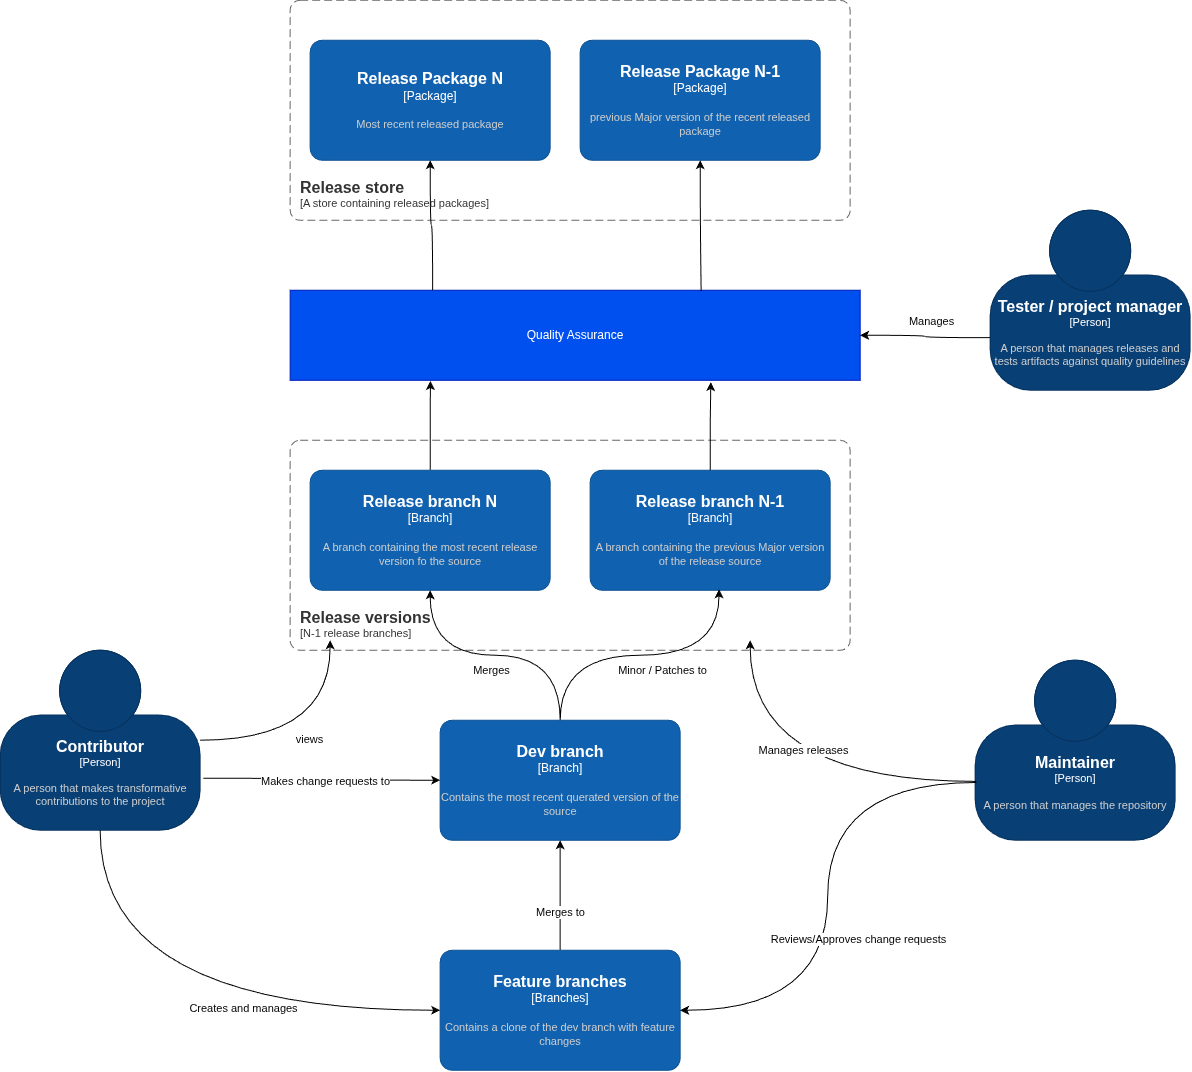

The diagram above was exported from draw.io. Its source (the exported page's mxGraphModel, read from the mxfile embedded in the PNG):
<mxGraphModel dx="1451" dy="2179" grid="1" gridSize="10" guides="1" tooltips="1" connect="1" arrows="1" fold="1" page="1" pageScale="1" pageWidth="850" pageHeight="1100" math="0" shadow="0">
  <root>
    <mxCell id="0" />
    <mxCell id="1" parent="0" />
    <mxCell id="g59425LK9_5HxF36lGBj-14" edge="1" parent="1" source="g59425LK9_5HxF36lGBj-5" style="edgeStyle=orthogonalEdgeStyle;rounded=0;orthogonalLoop=1;jettySize=auto;html=1;curved=1;exitX=1.016;exitY=0.711;exitDx=0;exitDy=0;exitPerimeter=0;" target="g59425LK9_5HxF36lGBj-12">
      <mxGeometry relative="1" as="geometry" />
    </mxCell>
    <mxCell id="g59425LK9_5HxF36lGBj-15" connectable="0" parent="g59425LK9_5HxF36lGBj-14" style="edgeLabel;html=1;align=center;verticalAlign=middle;resizable=0;points=[];" value="Makes change requests to" vertex="1">
      <mxGeometry relative="1" x="0.0361" y="-1" as="geometry">
        <mxPoint as="offset" />
      </mxGeometry>
    </mxCell>
    <object placeholders="1" c4Name="Contributor" c4Type="Person" c4Description="A person that makes transformative contributions to the project" label="&lt;font style=&quot;font-size: 16px&quot;&gt;&lt;b&gt;%c4Name%&lt;/b&gt;&lt;/font&gt;&lt;div&gt;[%c4Type%]&lt;/div&gt;&lt;br&gt;&lt;div&gt;&lt;font style=&quot;font-size: 11px&quot;&gt;&lt;font color=&quot;#cccccc&quot;&gt;%c4Description%&lt;/font&gt;&lt;/div&gt;" id="g59425LK9_5HxF36lGBj-5">
      <mxCell parent="1" style="html=1;fontSize=11;dashed=0;whiteSpace=wrap;fillColor=#083F75;strokeColor=#06315C;fontColor=#ffffff;shape=mxgraph.c4.person2;align=center;metaEdit=1;points=[[0.5,0,0],[1,0.5,0],[1,0.75,0],[0.75,1,0],[0.5,1,0],[0.25,1,0],[0,0.75,0],[0,0.5,0]];resizable=0;" vertex="1">
        <mxGeometry height="180" width="200" x="100" y="290" as="geometry" />
      </mxCell>
    </object>
    <mxCell id="g59425LK9_5HxF36lGBj-40" edge="1" parent="1" source="g59425LK9_5HxF36lGBj-7" style="edgeStyle=orthogonalEdgeStyle;rounded=0;orthogonalLoop=1;jettySize=auto;html=1;entryX=0.246;entryY=1.008;entryDx=0;entryDy=0;entryPerimeter=0;" target="g59425LK9_5HxF36lGBj-39">
      <mxGeometry relative="1" as="geometry" />
    </mxCell>
    <object placeholders="1" c4Name="Release branch N" c4Type="Branch" c4Description="A branch containing the most recent release version fo the source" label="&lt;font style=&quot;font-size: 16px&quot;&gt;&lt;b&gt;%c4Name%&lt;/b&gt;&lt;/font&gt;&lt;div&gt;[%c4Type%]&lt;/div&gt;&lt;br&gt;&lt;div&gt;&lt;font style=&quot;font-size: 11px&quot;&gt;&lt;font color=&quot;#cccccc&quot;&gt;%c4Description%&lt;/font&gt;&lt;/div&gt;" id="g59425LK9_5HxF36lGBj-7">
      <mxCell parent="1" style="rounded=1;whiteSpace=wrap;html=1;labelBackgroundColor=none;fillColor=#1061B0;fontColor=#ffffff;align=center;arcSize=10;strokeColor=#0D5091;metaEdit=1;resizable=0;points=[[0.25,0,0],[0.5,0,0],[0.75,0,0],[1,0.25,0],[1,0.5,0],[1,0.75,0],[0.75,1,0],[0.5,1,0],[0.25,1,0],[0,0.75,0],[0,0.5,0],[0,0.25,0]];" vertex="1">
        <mxGeometry height="120" width="240" x="410" y="110" as="geometry" />
      </mxCell>
    </object>
    <object placeholders="1" c4Name="Dev branch" c4Type="Branch" c4Description="Contains the most recent querated version of the source " label="&lt;font style=&quot;font-size: 16px&quot;&gt;&lt;b&gt;%c4Name%&lt;/b&gt;&lt;/font&gt;&lt;div&gt;[%c4Type%]&lt;/div&gt;&lt;br&gt;&lt;div&gt;&lt;font style=&quot;font-size: 11px&quot;&gt;&lt;font color=&quot;#cccccc&quot;&gt;%c4Description%&lt;/font&gt;&lt;/div&gt;" id="g59425LK9_5HxF36lGBj-12">
      <mxCell parent="1" style="rounded=1;whiteSpace=wrap;html=1;labelBackgroundColor=none;fillColor=#1061B0;fontColor=#ffffff;align=center;arcSize=10;strokeColor=#0D5091;metaEdit=1;resizable=0;points=[[0.25,0,0],[0.5,0,0],[0.75,0,0],[1,0.25,0],[1,0.5,0],[1,0.75,0],[0.75,1,0],[0.5,1,0],[0.25,1,0],[0,0.75,0],[0,0.5,0],[0,0.25,0]];" vertex="1">
        <mxGeometry height="120" width="240" x="540" y="360" as="geometry" />
      </mxCell>
    </object>
    <mxCell id="g59425LK9_5HxF36lGBj-33" edge="1" parent="1" source="g59425LK9_5HxF36lGBj-13" style="edgeStyle=orthogonalEdgeStyle;rounded=0;orthogonalLoop=1;jettySize=auto;html=1;" target="g59425LK9_5HxF36lGBj-12">
      <mxGeometry relative="1" as="geometry" />
    </mxCell>
    <mxCell id="g59425LK9_5HxF36lGBj-34" connectable="0" parent="g59425LK9_5HxF36lGBj-33" style="edgeLabel;html=1;align=center;verticalAlign=middle;resizable=0;points=[];" value="Merges to" vertex="1">
      <mxGeometry relative="1" x="-0.3042" as="geometry">
        <mxPoint as="offset" />
      </mxGeometry>
    </mxCell>
    <object placeholders="1" c4Name="Feature branches" c4Type="Branches" c4Description="Contains a clone of the dev branch with feature changes" label="&lt;font style=&quot;font-size: 16px&quot;&gt;&lt;b&gt;%c4Name%&lt;/b&gt;&lt;/font&gt;&lt;div&gt;[%c4Type%]&lt;/div&gt;&lt;br&gt;&lt;div&gt;&lt;font style=&quot;font-size: 11px&quot;&gt;&lt;font color=&quot;#cccccc&quot;&gt;%c4Description%&lt;/font&gt;&lt;/div&gt;" id="g59425LK9_5HxF36lGBj-13">
      <mxCell parent="1" style="rounded=1;whiteSpace=wrap;html=1;labelBackgroundColor=none;fillColor=#1061B0;fontColor=#ffffff;align=center;arcSize=10;strokeColor=#0D5091;metaEdit=1;resizable=0;points=[[0.25,0,0],[0.5,0,0],[0.75,0,0],[1,0.25,0],[1,0.5,0],[1,0.75,0],[0.75,1,0],[0.5,1,0],[0.25,1,0],[0,0.75,0],[0,0.5,0],[0,0.25,0]];" vertex="1">
        <mxGeometry height="120" width="240" x="540" y="590" as="geometry" />
      </mxCell>
    </object>
    <mxCell id="g59425LK9_5HxF36lGBj-16" edge="1" parent="1" source="g59425LK9_5HxF36lGBj-5" style="edgeStyle=orthogonalEdgeStyle;rounded=0;orthogonalLoop=1;jettySize=auto;html=1;entryX=0;entryY=0.5;entryDx=0;entryDy=0;entryPerimeter=0;exitX=0.5;exitY=1;exitDx=0;exitDy=0;exitPerimeter=0;curved=1;" target="g59425LK9_5HxF36lGBj-13">
      <mxGeometry relative="1" as="geometry" />
    </mxCell>
    <mxCell id="g59425LK9_5HxF36lGBj-17" connectable="0" parent="g59425LK9_5HxF36lGBj-16" style="edgeLabel;html=1;align=center;verticalAlign=middle;resizable=0;points=[];" value="Creates and manages" vertex="1">
      <mxGeometry relative="1" x="0.2426" y="2" as="geometry">
        <mxPoint as="offset" />
      </mxGeometry>
    </mxCell>
    <mxCell id="g59425LK9_5HxF36lGBj-18" edge="1" parent="1" source="g59425LK9_5HxF36lGBj-5" style="edgeStyle=orthogonalEdgeStyle;rounded=0;orthogonalLoop=1;jettySize=auto;html=1;curved=1;">
      <mxGeometry relative="1" as="geometry">
        <mxPoint x="430" y="280" as="targetPoint" />
      </mxGeometry>
    </mxCell>
    <mxCell id="g59425LK9_5HxF36lGBj-19" connectable="0" parent="g59425LK9_5HxF36lGBj-18" style="edgeLabel;html=1;align=center;verticalAlign=middle;resizable=0;points=[];" value="views" vertex="1">
      <mxGeometry relative="1" x="-0.0531" y="1" as="geometry">
        <mxPoint as="offset" />
      </mxGeometry>
    </mxCell>
    <object placeholders="1" c4Name="Maintainer" c4Type="Person" c4Description="A person that manages the repository" label="&lt;font style=&quot;font-size: 16px&quot;&gt;&lt;b&gt;%c4Name%&lt;/b&gt;&lt;/font&gt;&lt;div&gt;[%c4Type%]&lt;/div&gt;&lt;br&gt;&lt;div&gt;&lt;font style=&quot;font-size: 11px&quot;&gt;&lt;font color=&quot;#cccccc&quot;&gt;%c4Description%&lt;/font&gt;&lt;/div&gt;" id="g59425LK9_5HxF36lGBj-20">
      <mxCell parent="1" style="html=1;fontSize=11;dashed=0;whiteSpace=wrap;fillColor=#083F75;strokeColor=#06315C;fontColor=#ffffff;shape=mxgraph.c4.person2;align=center;metaEdit=1;points=[[0.5,0,0],[1,0.5,0],[1,0.75,0],[0.75,1,0],[0.5,1,0],[0.25,1,0],[0,0.75,0],[0,0.5,0]];resizable=0;" vertex="1">
        <mxGeometry height="180" width="200" x="1075" y="300" as="geometry" />
      </mxCell>
    </object>
    <mxCell id="g59425LK9_5HxF36lGBj-21" edge="1" parent="1" source="g59425LK9_5HxF36lGBj-20" style="edgeStyle=orthogonalEdgeStyle;rounded=0;orthogonalLoop=1;jettySize=auto;html=1;entryX=1;entryY=0.5;entryDx=0;entryDy=0;entryPerimeter=0;exitX=0.007;exitY=0.679;exitDx=0;exitDy=0;exitPerimeter=0;curved=1;" target="g59425LK9_5HxF36lGBj-13">
      <mxGeometry relative="1" as="geometry" />
    </mxCell>
    <mxCell id="g59425LK9_5HxF36lGBj-22" connectable="0" parent="g59425LK9_5HxF36lGBj-21" style="edgeLabel;html=1;align=center;verticalAlign=middle;resizable=0;points=[];" value="Reviews/Approves change requests" vertex="1">
      <mxGeometry relative="1" x="0.2284" y="-3" as="geometry">
        <mxPoint x="33" y="-17" as="offset" />
      </mxGeometry>
    </mxCell>
    <object placeholders="1" c4Name="Release branch N-1" c4Type="Branch" c4Description="A branch containing the previous Major version of the release source" label="&lt;font style=&quot;font-size: 16px&quot;&gt;&lt;b&gt;%c4Name%&lt;/b&gt;&lt;/font&gt;&lt;div&gt;[%c4Type%]&lt;/div&gt;&lt;br&gt;&lt;div&gt;&lt;font style=&quot;font-size: 11px&quot;&gt;&lt;font color=&quot;#cccccc&quot;&gt;%c4Description%&lt;/font&gt;&lt;/div&gt;" id="g59425LK9_5HxF36lGBj-25">
      <mxCell parent="1" style="rounded=1;whiteSpace=wrap;html=1;labelBackgroundColor=none;fillColor=#1061B0;fontColor=#ffffff;align=center;arcSize=10;strokeColor=#0D5091;metaEdit=1;resizable=0;points=[[0.25,0,0],[0.5,0,0],[0.75,0,0],[1,0.25,0],[1,0.5,0],[1,0.75,0],[0.75,1,0],[0.5,1,0],[0.25,1,0],[0,0.75,0],[0,0.5,0],[0,0.25,0]];" vertex="1">
        <mxGeometry height="120" width="240" x="690" y="110" as="geometry" />
      </mxCell>
    </object>
    <mxCell id="g59425LK9_5HxF36lGBj-28" edge="1" parent="1" source="g59425LK9_5HxF36lGBj-12" style="edgeStyle=orthogonalEdgeStyle;rounded=0;orthogonalLoop=1;jettySize=auto;html=1;entryX=0.5;entryY=1;entryDx=0;entryDy=0;entryPerimeter=0;curved=1;" target="g59425LK9_5HxF36lGBj-7">
      <mxGeometry relative="1" as="geometry" />
    </mxCell>
    <mxCell id="g59425LK9_5HxF36lGBj-29" connectable="0" parent="g59425LK9_5HxF36lGBj-28" style="edgeLabel;html=1;align=center;verticalAlign=middle;resizable=0;points=[];" value="Merges" vertex="1">
      <mxGeometry relative="1" x="-0.2851" y="-1" as="geometry">
        <mxPoint x="-42" y="16" as="offset" />
      </mxGeometry>
    </mxCell>
    <mxCell id="g59425LK9_5HxF36lGBj-31" edge="1" parent="1" source="g59425LK9_5HxF36lGBj-12" style="edgeStyle=orthogonalEdgeStyle;rounded=0;orthogonalLoop=1;jettySize=auto;html=1;entryX=0.537;entryY=0.992;entryDx=0;entryDy=0;entryPerimeter=0;curved=1;" target="g59425LK9_5HxF36lGBj-25">
      <mxGeometry relative="1" as="geometry" />
    </mxCell>
    <mxCell id="g59425LK9_5HxF36lGBj-32" connectable="0" parent="g59425LK9_5HxF36lGBj-31" style="edgeLabel;html=1;align=center;verticalAlign=middle;resizable=0;points=[];" value="Minor / Patches to" vertex="1">
      <mxGeometry relative="1" x="0.1459" y="-2" as="geometry">
        <mxPoint y="13" as="offset" />
      </mxGeometry>
    </mxCell>
    <mxCell id="g59425LK9_5HxF36lGBj-35" edge="1" parent="1" source="g59425LK9_5HxF36lGBj-20" style="edgeStyle=orthogonalEdgeStyle;rounded=0;orthogonalLoop=1;jettySize=auto;html=1;curved=1;exitX=0.005;exitY=0.673;exitDx=0;exitDy=0;exitPerimeter=0;">
      <mxGeometry relative="1" as="geometry">
        <mxPoint x="850" y="280" as="targetPoint" />
      </mxGeometry>
    </mxCell>
    <mxCell id="g59425LK9_5HxF36lGBj-36" connectable="0" parent="g59425LK9_5HxF36lGBj-35" style="edgeLabel;html=1;align=center;verticalAlign=middle;resizable=0;points=[];" value="Manages releases" vertex="1">
      <mxGeometry relative="1" x="0.2884" as="geometry">
        <mxPoint x="53" y="-20" as="offset" />
      </mxGeometry>
    </mxCell>
    <object placeholders="1" c4Name="Release versions" c4Type="SystemScopeBoundary" c4Application="N-1 release branches" label="&lt;font style=&quot;font-size: 16px&quot;&gt;&lt;b&gt;&lt;div style=&quot;text-align: left&quot;&gt;%c4Name%&lt;/div&gt;&lt;/b&gt;&lt;/font&gt;&lt;div style=&quot;text-align: left&quot;&gt;[%c4Application%]&lt;/div&gt;" id="g59425LK9_5HxF36lGBj-37">
      <mxCell parent="1" style="rounded=1;fontSize=11;whiteSpace=wrap;html=1;dashed=1;arcSize=20;fillColor=none;strokeColor=#666666;fontColor=#333333;labelBackgroundColor=none;align=left;verticalAlign=bottom;labelBorderColor=none;spacingTop=0;spacing=10;dashPattern=8 4;metaEdit=1;rotatable=0;perimeter=rectanglePerimeter;noLabel=0;labelPadding=0;allowArrows=0;connectable=0;expand=0;recursiveResize=0;editable=1;pointerEvents=0;absoluteArcSize=1;points=[[0.25,0,0],[0.5,0,0],[0.75,0,0],[1,0.25,0],[1,0.5,0],[1,0.75,0],[0.75,1,0],[0.5,1,0],[0.25,1,0],[0,0.75,0],[0,0.5,0],[0,0.25,0]];" vertex="1">
        <mxGeometry height="210" width="560" x="390" y="80" as="geometry" />
      </mxCell>
    </object>
    <object placeholders="1" c4Name="Release store" c4Type="ContainerScopeBoundary" c4Application="A store containing released packages" label="&lt;font style=&quot;font-size: 16px&quot;&gt;&lt;b&gt;&lt;div style=&quot;text-align: left&quot;&gt;%c4Name%&lt;/div&gt;&lt;/b&gt;&lt;/font&gt;&lt;div style=&quot;text-align: left&quot;&gt;[%c4Application%]&lt;/div&gt;" id="g59425LK9_5HxF36lGBj-38">
      <mxCell parent="1" style="rounded=1;fontSize=11;whiteSpace=wrap;html=1;dashed=1;arcSize=20;fillColor=none;strokeColor=#666666;fontColor=#333333;labelBackgroundColor=none;align=left;verticalAlign=bottom;labelBorderColor=none;spacingTop=0;spacing=10;dashPattern=8 4;metaEdit=1;rotatable=0;perimeter=rectanglePerimeter;noLabel=0;labelPadding=0;allowArrows=0;connectable=0;expand=0;recursiveResize=0;editable=1;pointerEvents=0;absoluteArcSize=1;points=[[0.25,0,0],[0.5,0,0],[0.75,0,0],[1,0.25,0],[1,0.5,0],[1,0.75,0],[0.75,1,0],[0.5,1,0],[0.25,1,0],[0,0.75,0],[0,0.5,0],[0,0.25,0]];" vertex="1">
        <mxGeometry height="220" width="560" x="390" y="-360" as="geometry" />
      </mxCell>
    </object>
    <mxCell id="g59425LK9_5HxF36lGBj-39" parent="1" style="rounded=0;whiteSpace=wrap;html=1;fillColor=#0050ef;fontColor=#ffffff;strokeColor=#001DBC;" value="Quality Assurance" vertex="1">
      <mxGeometry height="90" width="570" x="390" y="-70" as="geometry" />
    </mxCell>
    <mxCell id="g59425LK9_5HxF36lGBj-41" edge="1" parent="1" source="g59425LK9_5HxF36lGBj-25" style="edgeStyle=orthogonalEdgeStyle;rounded=0;orthogonalLoop=1;jettySize=auto;html=1;entryX=0.738;entryY=1.02;entryDx=0;entryDy=0;entryPerimeter=0;" target="g59425LK9_5HxF36lGBj-39">
      <mxGeometry relative="1" as="geometry" />
    </mxCell>
    <mxCell id="g59425LK9_5HxF36lGBj-45" edge="1" parent="1" source="g59425LK9_5HxF36lGBj-42" style="edgeStyle=orthogonalEdgeStyle;rounded=0;orthogonalLoop=1;jettySize=auto;html=1;entryX=0.25;entryY=0;entryDx=0;entryDy=0;curved=1;startArrow=classic;startFill=1;endArrow=none;endFill=0;" target="g59425LK9_5HxF36lGBj-39">
      <mxGeometry relative="1" as="geometry" />
    </mxCell>
    <object placeholders="1" c4Name="Release Package N" c4Type="Package" c4Description="Most recent released package" label="&lt;font style=&quot;font-size: 16px&quot;&gt;&lt;b&gt;%c4Name%&lt;/b&gt;&lt;/font&gt;&lt;div&gt;[%c4Type%]&lt;/div&gt;&lt;br&gt;&lt;div&gt;&lt;font style=&quot;font-size: 11px&quot;&gt;&lt;font color=&quot;#cccccc&quot;&gt;%c4Description%&lt;/font&gt;&lt;/div&gt;" id="g59425LK9_5HxF36lGBj-42">
      <mxCell parent="1" style="rounded=1;whiteSpace=wrap;html=1;labelBackgroundColor=none;fillColor=#1061B0;fontColor=#ffffff;align=center;arcSize=10;strokeColor=#0D5091;metaEdit=1;resizable=0;points=[[0.25,0,0],[0.5,0,0],[0.75,0,0],[1,0.25,0],[1,0.5,0],[1,0.75,0],[0.75,1,0],[0.5,1,0],[0.25,1,0],[0,0.75,0],[0,0.5,0],[0,0.25,0]];" vertex="1">
        <mxGeometry height="120" width="240" x="410" y="-320" as="geometry" />
      </mxCell>
    </object>
    <object placeholders="1" c4Name="Release Package N-1" c4Type="Package" c4Description="previous Major version of the recent released package" label="&lt;font style=&quot;font-size: 16px&quot;&gt;&lt;b&gt;%c4Name%&lt;/b&gt;&lt;/font&gt;&lt;div&gt;[%c4Type%]&lt;/div&gt;&lt;br&gt;&lt;div&gt;&lt;font style=&quot;font-size: 11px&quot;&gt;&lt;font color=&quot;#cccccc&quot;&gt;%c4Description%&lt;/font&gt;&lt;/div&gt;" id="g59425LK9_5HxF36lGBj-43">
      <mxCell parent="1" style="rounded=1;whiteSpace=wrap;html=1;labelBackgroundColor=none;fillColor=#1061B0;fontColor=#ffffff;align=center;arcSize=10;strokeColor=#0D5091;metaEdit=1;resizable=0;points=[[0.25,0,0],[0.5,0,0],[0.75,0,0],[1,0.25,0],[1,0.5,0],[1,0.75,0],[0.75,1,0],[0.5,1,0],[0.25,1,0],[0,0.75,0],[0,0.5,0],[0,0.25,0]];" vertex="1">
        <mxGeometry height="120" width="240" x="680" y="-320" as="geometry" />
      </mxCell>
    </object>
    <mxCell id="g59425LK9_5HxF36lGBj-44" edge="1" parent="1" source="g59425LK9_5HxF36lGBj-43" style="edgeStyle=orthogonalEdgeStyle;rounded=0;orthogonalLoop=1;jettySize=auto;html=1;entryX=0.721;entryY=0.009;entryDx=0;entryDy=0;entryPerimeter=0;curved=1;endArrow=none;endFill=0;startArrow=classic;startFill=1;" target="g59425LK9_5HxF36lGBj-39">
      <mxGeometry relative="1" as="geometry" />
    </mxCell>
    <mxCell id="g59425LK9_5HxF36lGBj-47" edge="1" parent="1" source="g59425LK9_5HxF36lGBj-46" style="edgeStyle=orthogonalEdgeStyle;rounded=0;orthogonalLoop=1;jettySize=auto;html=1;entryX=1;entryY=0.5;entryDx=0;entryDy=0;exitX=0.018;exitY=0.708;exitDx=0;exitDy=0;exitPerimeter=0;curved=1;" target="g59425LK9_5HxF36lGBj-39">
      <mxGeometry relative="1" as="geometry" />
    </mxCell>
    <mxCell id="g59425LK9_5HxF36lGBj-48" connectable="0" parent="g59425LK9_5HxF36lGBj-47" style="edgeLabel;html=1;align=center;verticalAlign=middle;resizable=0;points=[];" value="Manages" vertex="1">
      <mxGeometry relative="1" x="-0.343" y="2" as="geometry">
        <mxPoint x="-19" y="-19" as="offset" />
      </mxGeometry>
    </mxCell>
    <object placeholders="1" c4Name="Tester / project manager" c4Type="Person" c4Description="A person that manages releases and tests artifacts against quality guidelines" label="&lt;font style=&quot;font-size: 16px&quot;&gt;&lt;b&gt;%c4Name%&lt;/b&gt;&lt;/font&gt;&lt;div&gt;[%c4Type%]&lt;/div&gt;&lt;br&gt;&lt;div&gt;&lt;font style=&quot;font-size: 11px&quot;&gt;&lt;font color=&quot;#cccccc&quot;&gt;%c4Description%&lt;/font&gt;&lt;/div&gt;" id="g59425LK9_5HxF36lGBj-46">
      <mxCell parent="1" style="html=1;fontSize=11;dashed=0;whiteSpace=wrap;fillColor=#083F75;strokeColor=#06315C;fontColor=#ffffff;shape=mxgraph.c4.person2;align=center;metaEdit=1;points=[[0.5,0,0],[1,0.5,0],[1,0.75,0],[0.75,1,0],[0.5,1,0],[0.25,1,0],[0,0.75,0],[0,0.5,0]];resizable=0;" vertex="1">
        <mxGeometry height="180" width="200" x="1090" y="-150" as="geometry" />
      </mxCell>
    </object>
  </root>
</mxGraphModel>